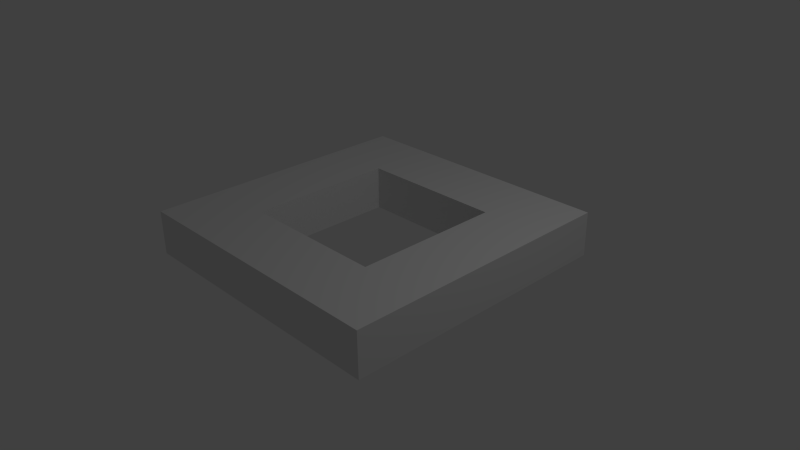 # Source: NeutralMatterGoldCrossbox.blend  (saved by Blender 2.70.0; exported with 4.5.12 LTS)
import bpy
from mathutils import Matrix  # noqa: F401  (used for matrix-valued properties, if any)

bpy.ops.wm.read_factory_settings(use_empty=True)
scene = bpy.context.scene
scene.name = 'Scene'

# ---- collections
col_collection_1 = bpy.data.collections.new('Collection 1'); scene.collection.children.link(col_collection_1)

# ---- materials (node trees are filled in below, after node groups)
mat_material_001 = bpy.data.materials.new('Material.001')
mat_material_001.alpha_threshold = 0.0
mat_material_001.use_transparent_shadow = False
mat_material_001.roughness = 0.5
mat_material_001.line_color = (0.0, 0.0, 0.0, 1.0)

# ---- material node trees

# ---- world
world_world = bpy.data.worlds.new('World'); scene.world = world_world
world_world.color = (0.05088, 0.05088, 0.05088)
world_world.use_sun_shadow = False
world_world.sun_shadow_jitter_overblur = 0.0
world_world.cycles.sampling_method = 'MANUAL'
world_world.cycles.sample_map_resolution = 256

# ---- cameras
cam_camera = bpy.data.cameras.new('Camera')
cam_camera.clip_end = 100.0
cam_camera.lens = 35.0
cam_camera.sensor_width = 32.0
cam_camera.sensor_height = 18.0
cam_camera.ortho_scale = 7.314
cam_camera.dof.focus_distance = 0.0
cam_camera.dof.aperture_fstop = 128.0

# ---- lights
light_lamp = bpy.data.lights.new('Lamp', 'POINT')
light_lamp.transmission_factor = 0.0
light_lamp.cutoff_distance = 30.0
light_lamp.energy = 100.0
light_lamp.shadow_buffer_clip_start = 1.001
light_lamp.shadow_soft_size = 0.1
light_lamp.shadow_maximum_resolution = 0.006
light_lamp.use_absolute_resolution = True
light_lamp.cycles.use_multiple_importance_sampling = False

# ---- meshes
me_plane = bpy.data.meshes.new('Plane')
me_plane.from_pydata([(-1.0, -1.0, 0.0), (1.0, -1.0, 0.0), (-1.0, 1.0, 0.0), (1.0, 1.0, 0.0), (-1.9, -1.9, 0.0), (1.9, -1.9, 0.0), (-1.9, 1.9, 0.0), (1.9, 1.9, 0.0), (-1.0, -1.0, 0.6), (1.0, -1.0, 0.6), (-1.0, 1.0, 0.6), (1.0, 1.0, 0.6), (-1.9, -1.9, 0.6), (1.9, -1.9, 0.6), (-1.9, 1.9, 0.6), (1.9, 1.9, 0.6)], [], [(2, 6, 7, 3), (3, 7, 5, 1), (1, 5, 4, 0), (0, 4, 6, 2), (10, 11, 15, 14), (11, 9, 13, 15), (9, 8, 12, 13), (8, 10, 14, 12), (7, 6, 14, 15), (5, 7, 15, 13), (4, 5, 13, 12), (6, 4, 12, 14), (2, 3, 11, 10), (3, 1, 9, 11), (1, 0, 8, 9), (0, 2, 10, 8)])
_uv = me_plane.uv_layers.new(name='UVMap')
_uv.uv.foreach_set('vector', [0.4619, 0.8809, 0.6048, 0.9987, 0.001587, 0.9987, 0.1444, 0.8809, 0.1444, 0.8809, 0.001587, 0.9987, 0.001587, 0.5013, 0.1444, 0.6191, 0.1444, 0.6191, 0.001587, 0.5013, 0.6048, 0.5013, 0.4619, 0.6191, 0.4619, 0.6191, 0.6048, 0.5013, 0.6048, 0.9987, 0.4619, 0.8809, 0.4619, 0.1191, 0.1444, 0.1191, 0.001587, 0.001309, 0.6048, 0.001309, 0.1444, 0.1191, 0.1444, 0.3809, 0.001587, 0.4987, 0.001587, 0.001309, 0.1444, 0.3809, 0.4619, 0.3809, 0.6048, 0.4987, 0.001587, 0.4987, 0.4619, 0.3809, 0.4619, 0.1191, 0.6048, 0.001309, 0.6048, 0.4987, 0.7032, 0.001309, 0.7032, 0.4987, 0.6079, 0.4987, 0.6079, 0.001309, 0.7063, 0.4987, 0.7063, 0.001309, 0.8016, 0.001309, 0.8016, 0.4987, 0.9, 0.001309, 0.9, 0.4987, 0.8048, 0.4987, 0.8048, 0.001309, 0.9032, 0.4987, 0.9032, 0.001309, 0.9984, 0.001309, 0.9984, 0.4987, 0.9, 0.5013, 0.9, 0.7631, 0.8048, 0.7631, 0.8048, 0.5013, 0.9032, 0.7631, 0.9032, 0.5013, 0.9984, 0.5013, 0.9984, 0.7631, 0.7032, 0.5013, 0.7032, 0.7631, 0.6079, 0.7631, 0.6079, 0.5013, 0.7063, 0.7631, 0.7063, 0.5013, 0.8016, 0.5013, 0.8016, 0.7631])
_ca = me_plane.color_attributes.new('Col', 'BYTE_COLOR', 'CORNER')
_ca.data.foreach_set('color', [1.0, 0.956, 0.0, 1.0, 1.0, 0.6308, 0.0, 1.0, 1.0, 0.6105, 0.0, 1.0, 1.0, 0.956, 0.0, 1.0, 1.0, 0.956, 0.0, 1.0, 1.0, 0.6105, 0.0, 1.0, 1.0, 0.6105, 0.0, 1.0, 1.0, 0.956, 0.0, 1.0, 1.0, 0.956, 0.0, 1.0, 1.0, 0.6105, 0.0, 1.0, 1.0, 0.6308, 0.0, 1.0, 1.0, 0.956, 0.0, 1.0, 1.0, 0.956, 0.0, 1.0, 1.0, 0.6308, 0.0, 1.0, 1.0, 0.6308, 0.0, 1.0, 1.0, 0.956, 0.0, 1.0, 1.0, 0.956, 0.0, 1.0, 1.0, 0.956, 0.0, 1.0, 1.0, 0.6105, 0.0, 1.0, 1.0, 0.6105, 0.0, 1.0, 1.0, 0.956, 0.0, 1.0, 1.0, 0.956, 0.004777, 1.0, 1.0, 0.6105, 0.0, 1.0, 1.0, 0.6105, 0.0, 1.0, 1.0, 0.956, 0.004777, 1.0, 1.0, 0.956, 0.0, 1.0, 1.0, 0.6105, 0.0, 1.0, 1.0, 0.6105, 0.0, 1.0, 1.0, 0.956, 0.0, 1.0, 1.0, 0.956, 0.0, 1.0, 1.0, 0.6105, 0.0, 1.0, 1.0, 0.6105, 0.0, 1.0, 0.9911, 0.5906, 0.0, 1.0, 1.0, 0.6105, 0.0, 1.0, 1.0, 0.6105, 0.0, 1.0, 1.0, 0.6105, 0.0, 1.0, 1.0, 0.6105, 0.0, 1.0, 1.0, 0.6105, 0.0, 1.0, 1.0, 0.6105, 0.0, 1.0, 1.0, 0.6105, 0.0, 1.0, 1.0, 0.6105, 0.0, 1.0, 1.0, 0.6105, 0.0, 1.0, 1.0, 0.6105, 0.0, 1.0, 1.0, 0.6105, 0.0, 1.0, 1.0, 0.6105, 0.0, 1.0, 0.9911, 0.5972, 0.0, 1.0, 1.0, 0.6105, 0.0, 1.0, 1.0, 0.6105, 0.0, 1.0, 1.0, 0.956, 0.0, 1.0, 1.0, 0.956, 0.0, 1.0, 1.0, 0.956, 0.0, 1.0, 1.0, 0.956, 0.0, 1.0, 1.0, 0.956, 0.0, 1.0, 1.0, 0.956, 0.0, 1.0, 1.0, 0.956, 0.0, 1.0, 1.0, 0.956, 0.0, 1.0, 1.0, 0.956, 0.0, 1.0, 1.0, 0.956, 0.0, 1.0, 1.0, 0.956, 0.0, 1.0, 1.0, 0.956, 0.0, 1.0, 1.0, 0.956, 0.0, 1.0, 1.0, 0.956, 0.0, 1.0, 1.0, 0.956, 0.0, 1.0, 1.0, 0.956, 0.0, 1.0])
me_plane.materials.append(mat_material_001)
me_plane.use_remesh_preserve_volume = False
me_plane.use_remesh_preserve_attributes = False
me_plane.use_mirror_vertex_groups = False
me_plane.update()

# ---- objects
ob_plane = bpy.data.objects.new('Plane', me_plane)
ob_lamp = bpy.data.objects.new('Lamp', light_lamp)
ob_camera = bpy.data.objects.new('Camera', cam_camera)

# ---- transforms, parenting, visibility, modifiers, constraints
ob_plane.location = (0.0, 0.0, 0.0)
ob_plane.lineart.crease_threshold = 0.0
ob_lamp.location = (4.076, 1.005, 5.904)
ob_lamp.rotation_euler = (0.6503, 0.05522, 1.866)
ob_lamp.lock_rotations_4d = False
ob_lamp.empty_display_type = 'ARROWS'
ob_lamp.color = (0.0, 0.0, 0.0, 0.0)
ob_lamp.lineart.crease_threshold = 0.0
ob_camera.location = (7.481, -6.508, 5.344)
ob_camera.rotation_euler = (1.109, 0.01082, 0.8149)
ob_camera.lock_rotations_4d = False
ob_camera.empty_display_type = 'ARROWS'
ob_camera.color = (0.0, 0.0, 0.0, 0.0)
ob_camera.display_type = 'WIRE'
ob_camera.lineart.crease_threshold = 0.0

# ---- collection membership
col_collection_1.objects.link(ob_plane)
col_collection_1.objects.link(ob_lamp)
col_collection_1.objects.link(ob_camera)

# ---- scene / render settings (as saved in the file)
scene.camera = ob_camera
scene.frame_start = 1; scene.frame_end = 250; scene.frame_set(1)
scene.render.engine = 'BLENDER_EEVEE_NEXT'
scene.render.resolution_percentage = 50
scene.render.dither_intensity = 0.0
scene.cycles.use_denoising = False
scene.cycles.samples = 10
scene.cycles.sampling_pattern = 'TABULATED_SOBOL'
scene.cycles.light_sampling_threshold = 0.0
scene.cycles.use_adaptive_sampling = False
scene.cycles.use_light_tree = False
scene.cycles.blur_glossy = 0.0
scene.cycles.volume_bounces = 1
scene.cycles.pixel_filter_type = 'GAUSSIAN'
scene.cycles.sample_clamp_indirect = 0.0
scene.view_settings.view_transform = 'Standard'
bpy.context.view_layer.update()
